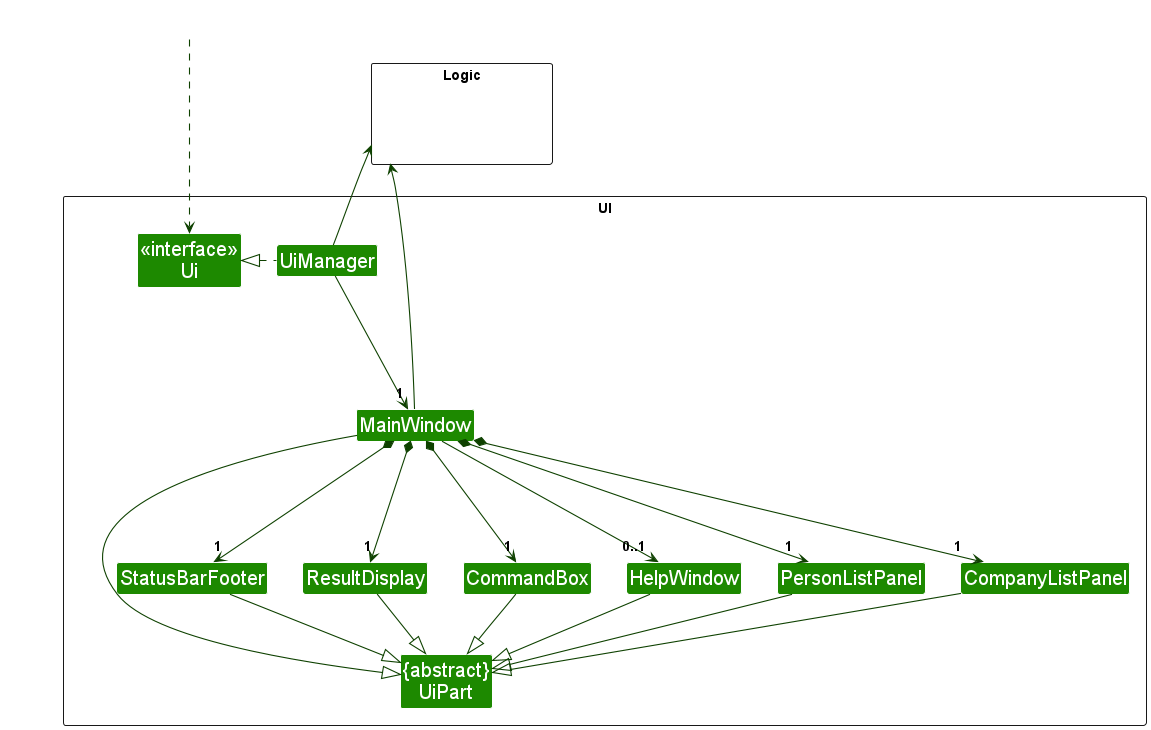

The diagram above was rendered by PlantUML. Its source (embedded in the PNG):
@startuml
!include style.puml
skinparam arrowThickness 1.1
skinparam arrowColor UI_COLOR_T4
skinparam classBackgroundColor UI_COLOR

package UI <<Rectangle>>{
Class "<<interface>>\nUi" as Ui
Class "{abstract}\nUiPart" as UiPart
Class UiManager
Class MainWindow
Class HelpWindow
Class ResultDisplay
Class PersonListPanel
Class StatusBarFooter
Class CommandBox
Class CompanyListPanel
}

package Logic <<Rectangle>> {
Class HiddenLogic #FFFFFF
}

Class HiddenOutside #FFFFFF
HiddenOutside ...> Ui

UiManager .left.|> Ui
UiManager -down--> "1" MainWindow
MainWindow *-down->  "1" CommandBox
MainWindow *-down-> "1" ResultDisplay
MainWindow *-down-> "1" PersonListPanel
MainWindow *-down--> "1" CompanyListPanel
MainWindow *-down-> "1" StatusBarFooter
MainWindow --> "0..1" HelpWindow

MainWindow -left-|> UiPart

ResultDisplay --|> UiPart
CommandBox --|> UiPart
PersonListPanel --|> UiPart
CompanyListPanel --|> UiPart
StatusBarFooter --|> UiPart
HelpWindow --|> UiPart

UiManager -up-> Logic
MainWindow -up-> Logic

CompanyListPanel -[hidden]left- PersonListPanel
PersonListPanel -[hidden]left- HelpWindow
HelpWindow -[hidden]left- CommandBox
CommandBox -[hidden]left- ResultDisplay
ResultDisplay -[hidden]left- StatusBarFooter

MainWindow -[hidden]-|> UiPart
@enduml